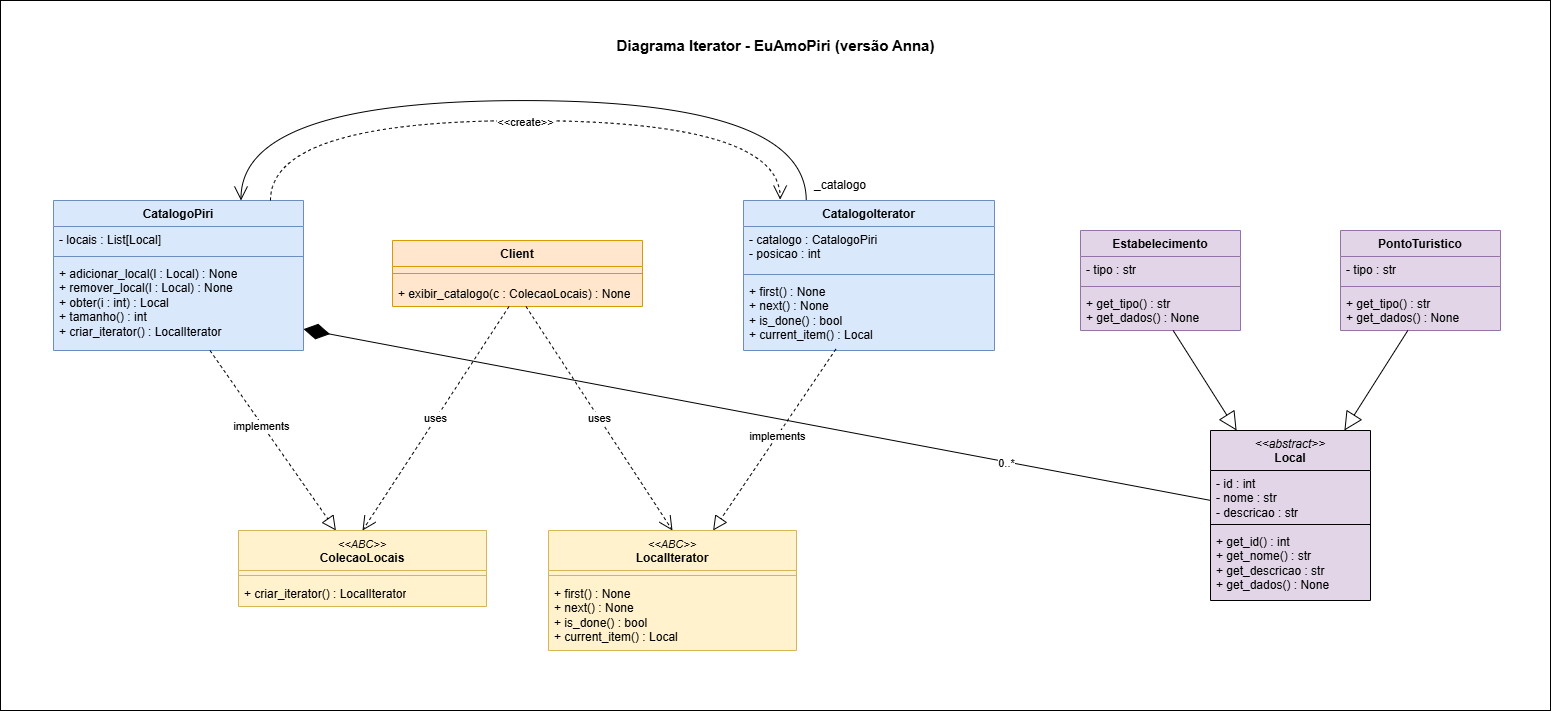

The diagram above was exported from draw.io. Its source (the exported page's mxGraphModel, read from the mxfile embedded in the PNG):
<mxGraphModel dx="2412" dy="865" grid="1" gridSize="10" guides="1" tooltips="1" connect="1" arrows="1" fold="1" page="1" pageScale="1" pageWidth="827" pageHeight="1169" math="0" shadow="0">
  <root>
    <mxCell id="0" />
    <mxCell id="1" parent="0" />
    <mxCell id="gErJ5NZ6zrtN8KS2Ot7G-65" parent="1" style="rounded=0;whiteSpace=wrap;html=1;" value="" vertex="1">
      <mxGeometry height="710" width="1550" x="-110" y="10" as="geometry" />
    </mxCell>
    <mxCell id="gErJ5NZ6zrtN8KS2Ot7G-1" parent="1" style="swimlane;fontStyle=1;align=center;verticalAlign=top;childLayout=stackLayout;horizontal=1;startSize=26;horizontalStack=0;resizeParent=1;resizeParentMax=0;resizeLast=0;collapsible=1;marginBottom=0;whiteSpace=wrap;html=1;fillColor=#ffe6cc;strokeColor=#d79b00;swimlaneFillColor=#FFE6CC;" value="Client" vertex="1">
      <mxGeometry height="66" width="250" x="282" y="250" as="geometry" />
    </mxCell>
    <mxCell id="gErJ5NZ6zrtN8KS2Ot7G-3" parent="gErJ5NZ6zrtN8KS2Ot7G-1" style="line;strokeWidth=1;fillColor=none;align=left;verticalAlign=middle;spacingTop=-1;spacingLeft=3;spacingRight=3;rotatable=0;labelPosition=right;points=[];portConstraint=eastwest;strokeColor=inherit;" value="" vertex="1">
      <mxGeometry height="14" width="250" y="26" as="geometry" />
    </mxCell>
    <mxCell id="gErJ5NZ6zrtN8KS2Ot7G-4" parent="gErJ5NZ6zrtN8KS2Ot7G-1" style="text;strokeColor=none;fillColor=none;align=left;verticalAlign=top;spacingLeft=4;spacingRight=4;overflow=hidden;rotatable=0;points=[[0,0.5],[1,0.5]];portConstraint=eastwest;whiteSpace=wrap;html=1;" value="+ exibir_catalogo(c : ColecaoLocais) : None" vertex="1">
      <mxGeometry height="26" width="250" y="40" as="geometry" />
    </mxCell>
    <mxCell id="gErJ5NZ6zrtN8KS2Ot7G-5" parent="1" style="swimlane;fontStyle=1;align=center;verticalAlign=top;childLayout=stackLayout;horizontal=1;startSize=26;horizontalStack=0;resizeParent=1;resizeParentMax=0;resizeLast=0;collapsible=1;marginBottom=0;whiteSpace=wrap;html=1;fillColor=#dae8fc;strokeColor=#6c8ebf;swimlaneFillColor=#DAE8FC;" value="CatalogoPiri" vertex="1">
      <mxGeometry height="150" width="250" x="-57" y="210" as="geometry" />
    </mxCell>
    <mxCell id="gErJ5NZ6zrtN8KS2Ot7G-6" parent="gErJ5NZ6zrtN8KS2Ot7G-5" style="text;strokeColor=none;fillColor=none;align=left;verticalAlign=top;spacingLeft=4;spacingRight=4;overflow=hidden;rotatable=0;points=[[0,0.5],[1,0.5]];portConstraint=eastwest;whiteSpace=wrap;html=1;" value="- locais : List[Local]" vertex="1">
      <mxGeometry height="26" width="250" y="26" as="geometry" />
    </mxCell>
    <mxCell id="gErJ5NZ6zrtN8KS2Ot7G-7" parent="gErJ5NZ6zrtN8KS2Ot7G-5" style="line;strokeWidth=1;fillColor=none;align=left;verticalAlign=middle;spacingTop=-1;spacingLeft=3;spacingRight=3;rotatable=0;labelPosition=right;points=[];portConstraint=eastwest;strokeColor=inherit;" value="" vertex="1">
      <mxGeometry height="8" width="250" y="52" as="geometry" />
    </mxCell>
    <mxCell id="gErJ5NZ6zrtN8KS2Ot7G-8" parent="gErJ5NZ6zrtN8KS2Ot7G-5" style="text;strokeColor=none;fillColor=none;align=left;verticalAlign=top;spacingLeft=4;spacingRight=4;overflow=hidden;rotatable=0;points=[[0,0.5],[1,0.5]];portConstraint=eastwest;whiteSpace=wrap;html=1;" value="+ adicionar_local(l : Local) : None&lt;div&gt;+ remover_local(l : Local) : None&lt;/div&gt;&lt;div&gt;+ obter(i : int) : Local&lt;/div&gt;&lt;div&gt;+ tamanho() : int&lt;/div&gt;&lt;div&gt;+ criar_iterator() : LocalIterator&lt;/div&gt;" vertex="1">
      <mxGeometry height="90" width="250" y="60" as="geometry" />
    </mxCell>
    <mxCell id="gErJ5NZ6zrtN8KS2Ot7G-9" parent="1" style="swimlane;fontStyle=1;align=center;verticalAlign=top;childLayout=stackLayout;horizontal=1;startSize=26;horizontalStack=0;resizeParent=1;resizeParentMax=0;resizeLast=0;collapsible=1;marginBottom=0;whiteSpace=wrap;html=1;fillColor=#dae8fc;strokeColor=#6c8ebf;swimlaneFillColor=#DAE8FC;" value="CatalogoIterator" vertex="1">
      <mxGeometry height="150" width="251" x="633" y="210" as="geometry" />
    </mxCell>
    <mxCell id="gErJ5NZ6zrtN8KS2Ot7G-10" parent="gErJ5NZ6zrtN8KS2Ot7G-9" style="text;strokeColor=none;fillColor=none;align=left;verticalAlign=top;spacingLeft=4;spacingRight=4;overflow=hidden;rotatable=0;points=[[0,0.5],[1,0.5]];portConstraint=eastwest;whiteSpace=wrap;html=1;" value="- catalogo : CatalogoPiri&lt;div&gt;- posicao : int&lt;/div&gt;" vertex="1">
      <mxGeometry height="44" width="251" y="26" as="geometry" />
    </mxCell>
    <mxCell id="gErJ5NZ6zrtN8KS2Ot7G-11" parent="gErJ5NZ6zrtN8KS2Ot7G-9" style="line;strokeWidth=1;fillColor=none;align=left;verticalAlign=middle;spacingTop=-1;spacingLeft=3;spacingRight=3;rotatable=0;labelPosition=right;points=[];portConstraint=eastwest;strokeColor=inherit;" value="" vertex="1">
      <mxGeometry height="8" width="251" y="70" as="geometry" />
    </mxCell>
    <mxCell id="gErJ5NZ6zrtN8KS2Ot7G-12" parent="gErJ5NZ6zrtN8KS2Ot7G-9" style="text;strokeColor=none;fillColor=none;align=left;verticalAlign=top;spacingLeft=4;spacingRight=4;overflow=hidden;rotatable=0;points=[[0,0.5],[1,0.5]];portConstraint=eastwest;whiteSpace=wrap;html=1;" value="+ first() : None&lt;div&gt;+ next() : None&lt;/div&gt;&lt;div&gt;+ is_done() : bool&lt;/div&gt;&lt;div&gt;+ current_item() : Local&lt;/div&gt;" vertex="1">
      <mxGeometry height="72" width="251" y="78" as="geometry" />
    </mxCell>
    <mxCell id="gErJ5NZ6zrtN8KS2Ot7G-21" parent="1" style="text;html=1;whiteSpace=wrap;strokeColor=none;fillColor=none;align=center;verticalAlign=middle;rounded=0;" value="_catalogo" vertex="1">
      <mxGeometry height="30" width="60" x="700" y="180" as="geometry" />
    </mxCell>
    <mxCell id="gErJ5NZ6zrtN8KS2Ot7G-22" parent="1" style="swimlane;fontStyle=1;align=center;verticalAlign=top;childLayout=stackLayout;horizontal=1;startSize=40;horizontalStack=0;resizeParent=1;resizeParentMax=0;resizeLast=0;collapsible=1;marginBottom=0;whiteSpace=wrap;html=1;fillColor=#fff2cc;strokeColor=#d6b656;swimlaneFillColor=#FFF2CC;" value="&lt;div&gt;&lt;span style=&quot;font-weight: normal;&quot;&gt;&lt;i&gt;&lt;font style=&quot;font-size: 11px;&quot;&gt;&amp;lt;&amp;lt;ABC&amp;gt;&amp;gt;&lt;/font&gt;&lt;/i&gt;&lt;/span&gt;&lt;/div&gt;ColecaoLocais" vertex="1">
      <mxGeometry height="76" width="248" x="128" y="540" as="geometry" />
    </mxCell>
    <mxCell id="gErJ5NZ6zrtN8KS2Ot7G-24" parent="gErJ5NZ6zrtN8KS2Ot7G-22" style="line;strokeWidth=1;fillColor=none;align=left;verticalAlign=middle;spacingTop=-1;spacingLeft=3;spacingRight=3;rotatable=0;labelPosition=right;points=[];portConstraint=eastwest;strokeColor=inherit;" value="" vertex="1">
      <mxGeometry height="10" width="248" y="40" as="geometry" />
    </mxCell>
    <mxCell id="gErJ5NZ6zrtN8KS2Ot7G-25" parent="gErJ5NZ6zrtN8KS2Ot7G-22" style="text;strokeColor=none;fillColor=none;align=left;verticalAlign=top;spacingLeft=4;spacingRight=4;overflow=hidden;rotatable=0;points=[[0,0.5],[1,0.5]];portConstraint=eastwest;whiteSpace=wrap;html=1;" value="+ criar_iterator() : LocalIterator" vertex="1">
      <mxGeometry height="26" width="248" y="50" as="geometry" />
    </mxCell>
    <mxCell id="gErJ5NZ6zrtN8KS2Ot7G-27" edge="1" parent="1" source="gErJ5NZ6zrtN8KS2Ot7G-4" style="endArrow=open;endSize=12;dashed=1;html=1;rounded=0;entryX=0.5;entryY=0;entryDx=0;entryDy=0;" target="gErJ5NZ6zrtN8KS2Ot7G-22" value="uses">
      <mxGeometry relative="1" width="160" as="geometry">
        <mxPoint x="220" y="400" as="sourcePoint" />
        <mxPoint x="380" y="400" as="targetPoint" />
      </mxGeometry>
    </mxCell>
    <mxCell id="gErJ5NZ6zrtN8KS2Ot7G-31" edge="1" parent="1" source="gErJ5NZ6zrtN8KS2Ot7G-8" style="endArrow=block;dashed=1;endFill=0;endSize=12;html=1;rounded=0;" target="gErJ5NZ6zrtN8KS2Ot7G-22" value="">
      <mxGeometry relative="1" width="160" as="geometry">
        <mxPoint x="150" y="430" as="sourcePoint" />
        <mxPoint x="310" y="430" as="targetPoint" />
      </mxGeometry>
    </mxCell>
    <mxCell id="gErJ5NZ6zrtN8KS2Ot7G-32" connectable="0" parent="gErJ5NZ6zrtN8KS2Ot7G-31" style="edgeLabel;html=1;align=center;verticalAlign=middle;resizable=0;points=[];" value="implements" vertex="1">
      <mxGeometry relative="1" x="-0.1779" y="-2" as="geometry">
        <mxPoint as="offset" />
      </mxGeometry>
    </mxCell>
    <mxCell id="gErJ5NZ6zrtN8KS2Ot7G-37" parent="1" style="swimlane;fontStyle=1;align=center;verticalAlign=top;childLayout=stackLayout;horizontal=1;startSize=40;horizontalStack=0;resizeParent=1;resizeParentMax=0;resizeLast=0;collapsible=1;marginBottom=0;whiteSpace=wrap;html=1;fillColor=#FFF2CC;strokeColor=#d6b656;swimlaneFillColor=#FFF2CC;" value="&lt;div&gt;&lt;span style=&quot;font-weight: normal;&quot;&gt;&lt;i&gt;&lt;font style=&quot;font-size: 11px;&quot;&gt;&amp;lt;&amp;lt;ABC&amp;gt;&amp;gt;&lt;/font&gt;&lt;/i&gt;&lt;/span&gt;&lt;/div&gt;LocalIterator" vertex="1">
      <mxGeometry height="120" width="248" x="438" y="540" as="geometry" />
    </mxCell>
    <mxCell id="gErJ5NZ6zrtN8KS2Ot7G-38" parent="gErJ5NZ6zrtN8KS2Ot7G-37" style="line;strokeWidth=1;fillColor=none;align=left;verticalAlign=middle;spacingTop=-1;spacingLeft=3;spacingRight=3;rotatable=0;labelPosition=right;points=[];portConstraint=eastwest;strokeColor=inherit;" value="" vertex="1">
      <mxGeometry height="10" width="248" y="40" as="geometry" />
    </mxCell>
    <mxCell id="gErJ5NZ6zrtN8KS2Ot7G-39" parent="gErJ5NZ6zrtN8KS2Ot7G-37" style="text;strokeColor=none;fillColor=none;align=left;verticalAlign=top;spacingLeft=4;spacingRight=4;overflow=hidden;rotatable=0;points=[[0,0.5],[1,0.5]];portConstraint=eastwest;whiteSpace=wrap;html=1;" value="+ first() : None&lt;div&gt;+ next() : None&lt;/div&gt;&lt;div&gt;+ is_done() : bool&lt;/div&gt;&lt;div&gt;+ current_item() : Local&lt;/div&gt;" vertex="1">
      <mxGeometry height="70" width="248" y="50" as="geometry" />
    </mxCell>
    <mxCell id="gErJ5NZ6zrtN8KS2Ot7G-40" edge="1" parent="1" source="gErJ5NZ6zrtN8KS2Ot7G-4" style="endArrow=open;endSize=12;dashed=1;html=1;rounded=0;entryX=0.5;entryY=0;entryDx=0;entryDy=0;" target="gErJ5NZ6zrtN8KS2Ot7G-37" value="uses">
      <mxGeometry relative="1" width="160" as="geometry">
        <mxPoint x="370" y="430" as="sourcePoint" />
        <mxPoint x="530" y="430" as="targetPoint" />
      </mxGeometry>
    </mxCell>
    <mxCell id="gErJ5NZ6zrtN8KS2Ot7G-41" edge="1" parent="1" source="gErJ5NZ6zrtN8KS2Ot7G-9" style="endArrow=open;endFill=1;endSize=12;html=1;rounded=0;exitX=0.25;exitY=0;exitDx=0;exitDy=0;entryX=0.75;entryY=0;entryDx=0;entryDy=0;edgeStyle=orthogonalEdgeStyle;curved=1;" target="gErJ5NZ6zrtN8KS2Ot7G-5" value="">
      <mxGeometry relative="1" width="160" as="geometry">
        <Array as="points">
          <mxPoint x="696" y="110" />
          <mxPoint x="131" y="110" />
        </Array>
        <mxPoint x="340" y="230" as="sourcePoint" />
        <mxPoint x="500" y="230" as="targetPoint" />
      </mxGeometry>
    </mxCell>
    <mxCell id="gErJ5NZ6zrtN8KS2Ot7G-43" edge="1" parent="1" source="gErJ5NZ6zrtN8KS2Ot7G-5" style="endArrow=open;endFill=1;endSize=12;html=1;rounded=0;exitX=0.868;exitY=0;exitDx=0;exitDy=0;exitPerimeter=0;entryX=0.146;entryY=-0.006;entryDx=0;entryDy=0;entryPerimeter=0;edgeStyle=orthogonalEdgeStyle;curved=1;dashed=1;" target="gErJ5NZ6zrtN8KS2Ot7G-9" value="">
      <mxGeometry relative="1" width="160" as="geometry">
        <Array as="points">
          <mxPoint x="160" y="130" />
          <mxPoint x="670" y="130" />
        </Array>
        <mxPoint x="380" y="250" as="sourcePoint" />
        <mxPoint x="540" y="250" as="targetPoint" />
      </mxGeometry>
    </mxCell>
    <mxCell id="gErJ5NZ6zrtN8KS2Ot7G-45" connectable="0" parent="gErJ5NZ6zrtN8KS2Ot7G-43" style="edgeLabel;html=1;align=center;verticalAlign=middle;resizable=0;points=[];" value="&amp;lt;&amp;lt;create&amp;gt;&amp;gt;" vertex="1">
      <mxGeometry relative="1" x="-0.0027" y="-1" as="geometry">
        <mxPoint as="offset" />
      </mxGeometry>
    </mxCell>
    <mxCell id="gErJ5NZ6zrtN8KS2Ot7G-46" edge="1" parent="1" source="gErJ5NZ6zrtN8KS2Ot7G-12" style="endArrow=block;dashed=1;endFill=0;endSize=12;html=1;rounded=0;exitX=0.368;exitY=0.981;exitDx=0;exitDy=0;exitPerimeter=0;" target="gErJ5NZ6zrtN8KS2Ot7G-37" value="">
      <mxGeometry relative="1" width="160" as="geometry">
        <mxPoint x="360" y="400" as="sourcePoint" />
        <mxPoint x="520" y="400" as="targetPoint" />
      </mxGeometry>
    </mxCell>
    <mxCell id="gErJ5NZ6zrtN8KS2Ot7G-47" connectable="0" parent="gErJ5NZ6zrtN8KS2Ot7G-46" style="edgeLabel;html=1;align=center;verticalAlign=middle;resizable=0;points=[];" value="implements" vertex="1">
      <mxGeometry relative="1" x="-0.0397" as="geometry">
        <mxPoint as="offset" />
      </mxGeometry>
    </mxCell>
    <mxCell id="gErJ5NZ6zrtN8KS2Ot7G-48" parent="1" style="swimlane;fontStyle=1;align=center;verticalAlign=top;childLayout=stackLayout;horizontal=1;startSize=26;horizontalStack=0;resizeParent=1;resizeParentMax=0;resizeLast=0;collapsible=1;marginBottom=0;whiteSpace=wrap;html=1;fillColor=#e1d5e7;strokeColor=#9673a6;swimlaneFillColor=#E1D5E7;" value="Estabelecimento" vertex="1">
      <mxGeometry height="100" width="160" x="970" y="240" as="geometry" />
    </mxCell>
    <mxCell id="gErJ5NZ6zrtN8KS2Ot7G-49" parent="gErJ5NZ6zrtN8KS2Ot7G-48" style="text;strokeColor=none;fillColor=none;align=left;verticalAlign=top;spacingLeft=4;spacingRight=4;overflow=hidden;rotatable=0;points=[[0,0.5],[1,0.5]];portConstraint=eastwest;whiteSpace=wrap;html=1;" value="- tipo : str" vertex="1">
      <mxGeometry height="26" width="160" y="26" as="geometry" />
    </mxCell>
    <mxCell id="gErJ5NZ6zrtN8KS2Ot7G-50" parent="gErJ5NZ6zrtN8KS2Ot7G-48" style="line;strokeWidth=1;fillColor=none;align=left;verticalAlign=middle;spacingTop=-1;spacingLeft=3;spacingRight=3;rotatable=0;labelPosition=right;points=[];portConstraint=eastwest;strokeColor=inherit;" value="" vertex="1">
      <mxGeometry height="8" width="160" y="52" as="geometry" />
    </mxCell>
    <mxCell id="gErJ5NZ6zrtN8KS2Ot7G-51" parent="gErJ5NZ6zrtN8KS2Ot7G-48" style="text;strokeColor=none;fillColor=none;align=left;verticalAlign=top;spacingLeft=4;spacingRight=4;overflow=hidden;rotatable=0;points=[[0,0.5],[1,0.5]];portConstraint=eastwest;whiteSpace=wrap;html=1;" value="+ get_tipo() : str&lt;div&gt;+ get_dados() : None&lt;/div&gt;" vertex="1">
      <mxGeometry height="40" width="160" y="60" as="geometry" />
    </mxCell>
    <mxCell id="gErJ5NZ6zrtN8KS2Ot7G-52" parent="1" style="swimlane;fontStyle=1;align=center;verticalAlign=top;childLayout=stackLayout;horizontal=1;startSize=26;horizontalStack=0;resizeParent=1;resizeParentMax=0;resizeLast=0;collapsible=1;marginBottom=0;whiteSpace=wrap;html=1;fillColor=#e1d5e7;strokeColor=#9673a6;swimlaneFillColor=#E1D5E7;" value="PontoTuristico" vertex="1">
      <mxGeometry height="100" width="160" x="1230" y="240" as="geometry" />
    </mxCell>
    <mxCell id="gErJ5NZ6zrtN8KS2Ot7G-53" parent="gErJ5NZ6zrtN8KS2Ot7G-52" style="text;strokeColor=none;fillColor=none;align=left;verticalAlign=top;spacingLeft=4;spacingRight=4;overflow=hidden;rotatable=0;points=[[0,0.5],[1,0.5]];portConstraint=eastwest;whiteSpace=wrap;html=1;" value="- tipo : str" vertex="1">
      <mxGeometry height="26" width="160" y="26" as="geometry" />
    </mxCell>
    <mxCell id="gErJ5NZ6zrtN8KS2Ot7G-54" parent="gErJ5NZ6zrtN8KS2Ot7G-52" style="line;strokeWidth=1;fillColor=none;align=left;verticalAlign=middle;spacingTop=-1;spacingLeft=3;spacingRight=3;rotatable=0;labelPosition=right;points=[];portConstraint=eastwest;strokeColor=inherit;" value="" vertex="1">
      <mxGeometry height="8" width="160" y="52" as="geometry" />
    </mxCell>
    <mxCell id="gErJ5NZ6zrtN8KS2Ot7G-55" parent="gErJ5NZ6zrtN8KS2Ot7G-52" style="text;strokeColor=none;fillColor=none;align=left;verticalAlign=top;spacingLeft=4;spacingRight=4;overflow=hidden;rotatable=0;points=[[0,0.5],[1,0.5]];portConstraint=eastwest;whiteSpace=wrap;html=1;" value="+ get_tipo() : str&lt;div&gt;+ get_dados() : None&lt;/div&gt;" vertex="1">
      <mxGeometry height="40" width="160" y="60" as="geometry" />
    </mxCell>
    <mxCell id="gErJ5NZ6zrtN8KS2Ot7G-56" parent="1" style="swimlane;fontStyle=1;align=center;verticalAlign=top;childLayout=stackLayout;horizontal=1;startSize=40;horizontalStack=0;resizeParent=1;resizeParentMax=0;resizeLast=0;collapsible=1;marginBottom=0;whiteSpace=wrap;html=1;fillColor=#E1D5E7;swimlaneFillColor=#E1D5E7;" value="&lt;div&gt;&lt;span style=&quot;font-weight: normal;&quot;&gt;&lt;i&gt;&amp;lt;&amp;lt;abstract&amp;gt;&amp;gt;&lt;/i&gt;&lt;/span&gt;&lt;/div&gt;Local" vertex="1">
      <mxGeometry height="170" width="160" x="1100" y="440" as="geometry" />
    </mxCell>
    <mxCell id="gErJ5NZ6zrtN8KS2Ot7G-57" parent="gErJ5NZ6zrtN8KS2Ot7G-56" style="text;strokeColor=none;fillColor=none;align=left;verticalAlign=top;spacingLeft=4;spacingRight=4;overflow=hidden;rotatable=0;points=[[0,0.5],[1,0.5]];portConstraint=eastwest;whiteSpace=wrap;html=1;" value="- id : int&lt;div&gt;- nome : str&lt;/div&gt;&lt;div&gt;- descricao : str&lt;/div&gt;" vertex="1">
      <mxGeometry height="50" width="160" y="40" as="geometry" />
    </mxCell>
    <mxCell id="gErJ5NZ6zrtN8KS2Ot7G-58" parent="gErJ5NZ6zrtN8KS2Ot7G-56" style="line;strokeWidth=1;fillColor=none;align=left;verticalAlign=middle;spacingTop=-1;spacingLeft=3;spacingRight=3;rotatable=0;labelPosition=right;points=[];portConstraint=eastwest;strokeColor=inherit;" value="" vertex="1">
      <mxGeometry height="8" width="160" y="90" as="geometry" />
    </mxCell>
    <mxCell id="gErJ5NZ6zrtN8KS2Ot7G-59" parent="gErJ5NZ6zrtN8KS2Ot7G-56" style="text;strokeColor=none;fillColor=none;align=left;verticalAlign=top;spacingLeft=4;spacingRight=4;overflow=hidden;rotatable=0;points=[[0,0.5],[1,0.5]];portConstraint=eastwest;whiteSpace=wrap;html=1;" value="+ get_id() : int&lt;div&gt;+ get_nome() : str&lt;/div&gt;&lt;div&gt;+ get_descricao : str&lt;/div&gt;&lt;div&gt;+ get_dados() : None&lt;/div&gt;" vertex="1">
      <mxGeometry height="72" width="160" y="98" as="geometry" />
    </mxCell>
    <mxCell id="gErJ5NZ6zrtN8KS2Ot7G-60" edge="1" parent="1" source="gErJ5NZ6zrtN8KS2Ot7G-51" style="endArrow=block;endSize=16;endFill=0;html=1;rounded=0;" target="gErJ5NZ6zrtN8KS2Ot7G-56" value="">
      <mxGeometry relative="1" width="160" as="geometry">
        <mxPoint x="1040" y="410" as="sourcePoint" />
        <mxPoint x="1200" y="410" as="targetPoint" />
      </mxGeometry>
    </mxCell>
    <mxCell id="gErJ5NZ6zrtN8KS2Ot7G-61" edge="1" parent="1" source="gErJ5NZ6zrtN8KS2Ot7G-55" style="endArrow=block;endSize=16;endFill=0;html=1;rounded=0;" target="gErJ5NZ6zrtN8KS2Ot7G-56" value="">
      <mxGeometry relative="1" width="160" as="geometry">
        <mxPoint x="920" y="420" as="sourcePoint" />
        <mxPoint x="1080" y="420" as="targetPoint" />
      </mxGeometry>
    </mxCell>
    <mxCell id="gErJ5NZ6zrtN8KS2Ot7G-62" edge="1" parent="1" source="gErJ5NZ6zrtN8KS2Ot7G-56" style="endArrow=diamondThin;endFill=1;endSize=24;html=1;rounded=0;" target="gErJ5NZ6zrtN8KS2Ot7G-8" value="">
      <mxGeometry relative="1" width="160" as="geometry">
        <mxPoint x="920" y="420" as="sourcePoint" />
        <mxPoint x="1080" y="420" as="targetPoint" />
      </mxGeometry>
    </mxCell>
    <mxCell id="gErJ5NZ6zrtN8KS2Ot7G-64" connectable="0" parent="gErJ5NZ6zrtN8KS2Ot7G-62" style="edgeLabel;html=1;align=center;verticalAlign=middle;resizable=0;points=[];" value="0..*" vertex="1">
      <mxGeometry relative="1" x="-0.5504" y="1" as="geometry">
        <mxPoint as="offset" />
      </mxGeometry>
    </mxCell>
    <mxCell id="gErJ5NZ6zrtN8KS2Ot7G-66" parent="1" style="text;html=1;whiteSpace=wrap;strokeColor=none;fillColor=none;align=center;verticalAlign=middle;rounded=0;fontSize=15;fontStyle=1" value="Diagrama Iterator - EuAmoPiri (versão Anna)" vertex="1">
      <mxGeometry height="30" width="415" x="457.5" y="40" as="geometry" />
    </mxCell>
  </root>
</mxGraphModel>